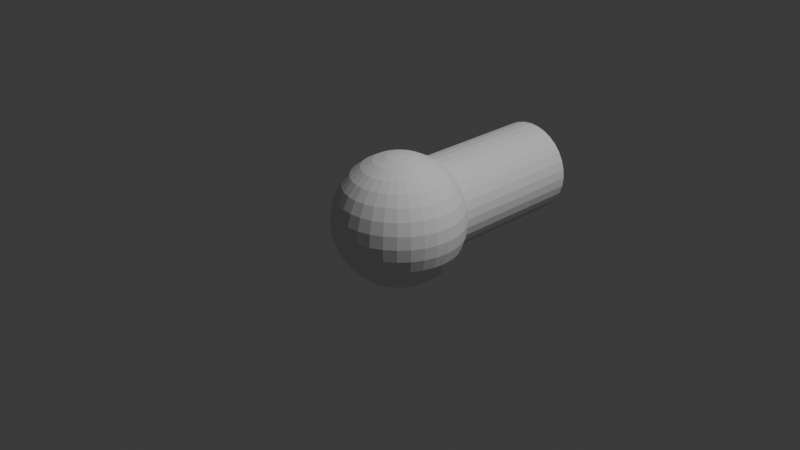 # Source: edge.blend  (saved by Blender 4.4.30; exported with 4.5.12 LTS)
import bpy
from mathutils import Matrix  # noqa: F401  (used for matrix-valued properties, if any)

bpy.ops.wm.read_factory_settings(use_empty=True)
scene = bpy.context.scene
scene.name = 'Scene'

# ---- collections
col_collection = bpy.data.collections.new('Collection'); scene.collection.children.link(col_collection)

# ---- world
world_world = bpy.data.worlds.new('World'); scene.world = world_world
world_world.use_nodes = True; world_world.node_tree.nodes.clear()
_N = world_world.node_tree.nodes; _L = world_world.node_tree.links
n0 = _N.new('ShaderNodeOutputWorld'); n0.name = 'World Output'; n0.location = (300, 300)
n1 = _N.new('ShaderNodeBackground'); n1.name = 'Background'; n1.location = (10, 300)
n1.inputs[0].default_value = (0.05088, 0.05088, 0.05088, 1.0)
_L.new(n1.outputs[0], n0.inputs[0])
n0.is_active_output = True
world_world.color = (0.05088, 0.05088, 0.05088)
world_world.sun_shadow_jitter_overblur = 0.0

# ---- cameras
cam_camera = bpy.data.cameras.new('Camera')
cam_camera.clip_end = 100.0
cam_camera.ortho_scale = 7.314

# ---- lights
light_light = bpy.data.lights.new('Light', 'POINT')
light_light.energy = 1000.0
light_light.shadow_soft_size = 0.1

# ---- meshes
me_cylinder = bpy.data.meshes.new('Cylinder')
me_cylinder.from_pydata([(0.0, 1.0, -1.0), (0.0, 1.0, 1.0), (0.1951, 0.9808, -1.0), (0.1951, 0.9808, 1.0), (0.3827, 0.9239, -1.0), (0.3827, 0.9239, 1.0), (0.5556, 0.8315, -1.0), (0.5556, 0.8315, 1.0), (0.7071, 0.7071, -1.0), (0.7071, 0.7071, 1.0), (0.8315, 0.5556, -1.0), (0.8315, 0.5556, 1.0), (0.9239, 0.3827, -1.0), (0.9239, 0.3827, 1.0), (0.9808, 0.1951, -1.0), (0.9808, 0.1951, 1.0), (1.0, 0.0, -1.0), (1.0, 0.0, 1.0), (0.9808, -0.1951, -1.0), (0.9808, -0.1951, 1.0), (0.9239, -0.3827, -1.0), (0.9239, -0.3827, 1.0), (0.8315, -0.5556, -1.0), (0.8315, -0.5556, 1.0), (0.7071, -0.7071, -1.0), (0.7071, -0.7071, 1.0), (0.5556, -0.8315, -1.0), (0.5556, -0.8315, 1.0), (0.3827, -0.9239, -1.0), (0.3827, -0.9239, 1.0), (0.1951, -0.9808, -1.0), (0.1951, -0.9808, 1.0), (0.0, -1.0, -1.0), (0.0, -1.0, 1.0), (-0.1951, -0.9808, -1.0), (-0.1951, -0.9808, 1.0), (-0.3827, -0.9239, -1.0), (-0.3827, -0.9239, 1.0), (-0.5556, -0.8315, -1.0), (-0.5556, -0.8315, 1.0), (-0.7071, -0.7071, -1.0), (-0.7071, -0.7071, 1.0), (-0.8315, -0.5556, -1.0), (-0.8315, -0.5556, 1.0), (-0.9239, -0.3827, -1.0), (-0.9239, -0.3827, 1.0), (-0.9808, -0.1951, -1.0), (-0.9808, -0.1951, 1.0), (-1.0, 0.0, -1.0), (-1.0, 0.0, 1.0), (-0.9808, 0.1951, -1.0), (-0.9808, 0.1951, 1.0), (-0.9239, 0.3827, -1.0), (-0.9239, 0.3827, 1.0), (-0.8315, 0.5556, -1.0), (-0.8315, 0.5556, 1.0), (-0.7071, 0.7071, -1.0), (-0.7071, 0.7071, 1.0), (-0.5556, 0.8315, -1.0), (-0.5556, 0.8315, 1.0), (-0.3827, 0.9239, -1.0), (-0.3827, 0.9239, 1.0), (-0.1951, 0.9808, -1.0), (-0.1951, 0.9808, 1.0), (0.0, 1.164, 0.6111), (0.05328, 1.373, 0.8661), (0.1045, 1.293, 0.7373), (0.1517, 1.164, 0.6186), (0.1931, 0.9899, 0.5145), (0.1931, -0.9899, 0.5145), (0.1517, -1.164, 0.6186), (0.1045, -1.293, 0.7373), (0.05328, -1.373, 0.8661), (0.1045, 1.373, 0.8738), (0.205, 1.293, 0.7525), (0.2977, 1.164, 0.6407), (0.3788, 0.9899, 0.5427), (0.3788, -0.9899, 0.5427), (0.2977, -1.164, 0.6407), (0.205, -1.293, 0.7525), (0.1045, -1.373, 0.8738), (0.1517, 1.373, 0.8865), (0.2977, 1.293, 0.7773), (0.4321, 1.164, 0.6766), (0.55, 0.9899, 0.5884), (0.6467, 0.7778, 0.5161), (0.6467, -0.7778, 0.5161), (0.55, -0.9899, 0.5884), (0.4321, -1.164, 0.6766), (0.2977, -1.293, 0.7773), (0.1517, -1.373, 0.8865), (0.1931, 1.373, 0.9034), (0.3788, 1.293, 0.8106), (0.55, 1.164, 0.725), (0.7, 0.9899, 0.65), (0.8231, 0.7778, 0.5884), (0.9146, 0.5358, 0.5427), (0.9709, 0.2731, 0.5145), (0.9709, -0.2731, 0.5145), (0.9146, -0.5358, 0.5427), (0.8231, -0.7778, 0.5884), (0.7, -0.9899, 0.65), (0.55, -1.164, 0.725), (0.3788, -1.293, 0.8106), (0.1931, -1.373, 0.9034), (0.2271, 1.373, 0.9241), (0.4455, 1.293, 0.8512), (0.6467, 1.164, 0.7839), (0.8231, 0.9899, 0.725), (0.9679, 0.7778, 0.6766), (1.075, 0.5358, 0.6407), (1.142, 0.2731, 0.6186), (1.164, 5.342e-08, 0.6111), (1.142, -0.2731, 0.6186), (1.075, -0.5358, 0.6407), (0.9679, -0.7778, 0.6766), (0.8231, -0.9899, 0.725), (0.6467, -1.164, 0.7839), (0.4455, -1.293, 0.8512), (0.2271, -1.373, 0.9241), (0.0, 1.4, 1.0), (0.2523, 1.373, 0.9477), (0.495, 1.293, 0.8975), (0.7186, 1.164, 0.8512), (0.9146, 0.9899, 0.8106), (1.075, 0.7778, 0.7773), (1.195, 0.5358, 0.7525), (1.269, 0.2731, 0.7373), (1.293, 6.4e-08, 0.7321), (1.269, -0.2731, 0.7373), (1.195, -0.5358, 0.7525), (1.075, -0.7778, 0.7773), (0.9146, -0.9899, 0.8106), (0.7186, -1.164, 0.8512), (0.495, -1.293, 0.8975), (0.2523, -1.373, 0.9477), (0.2679, 1.373, 0.9734), (0.5255, 1.293, 0.9477), (0.7629, 1.164, 0.9241), (0.9709, 0.9899, 0.9034), (1.142, 0.7778, 0.8865), (1.269, 0.5358, 0.8738), (1.347, 0.2731, 0.8661), (1.373, 7.548e-08, 0.8634), (1.347, -0.2731, 0.8661), (1.269, -0.5358, 0.8738), (1.142, -0.7778, 0.8865), (0.9709, -0.9899, 0.9034), (0.7629, -1.164, 0.9241), (0.5255, -1.293, 0.9477), (0.2679, -1.373, 0.9734), (0.2731, 1.373, 1.0), (0.5358, 1.293, 1.0), (0.7778, 1.164, 1.0), (0.9899, 0.9899, 1.0), (1.164, 0.7778, 1.0), (1.293, 0.5358, 1.0), (1.373, 0.2731, 1.0), (1.4, 8.742e-08, 1.0), (1.373, -0.2731, 1.0), (1.293, -0.5358, 1.0), (1.164, -0.7778, 1.0), (0.9899, -0.9899, 1.0), (0.7778, -1.164, 1.0), (0.5358, -1.293, 1.0), (0.2731, -1.373, 1.0), (0.2679, 1.373, 1.027), (0.5255, 1.293, 1.052), (0.7629, 1.164, 1.076), (0.9709, 0.9899, 1.097), (1.142, 0.7778, 1.114), (1.269, 0.5358, 1.126), (1.347, 0.2731, 1.134), (1.373, 9.936e-08, 1.137), (1.347, -0.2731, 1.134), (1.269, -0.5358, 1.126), (1.142, -0.7778, 1.114), (0.9709, -0.9899, 1.097), (0.7629, -1.164, 1.076), (0.5255, -1.293, 1.052), (0.2679, -1.373, 1.027), (0.2523, 1.373, 1.052), (0.495, 1.293, 1.103), (0.7186, 1.164, 1.149), (0.9146, 0.9899, 1.189), (1.075, 0.7778, 1.223), (1.195, 0.5358, 1.247), (1.269, 0.2731, 1.263), (1.293, 1.108e-07, 1.268), (1.269, -0.2731, 1.263), (1.195, -0.5358, 1.247), (1.075, -0.7778, 1.223), (0.9146, -0.9899, 1.189), (0.7186, -1.164, 1.149), (0.495, -1.293, 1.103), (0.2523, -1.373, 1.052), (0.2271, 1.373, 1.076), (0.4455, 1.293, 1.149), (0.6467, 1.164, 1.216), (0.8231, 0.9899, 1.275), (0.9679, 0.7778, 1.323), (1.075, 0.5358, 1.359), (1.142, 0.2731, 1.381), (1.164, 1.214e-07, 1.389), (1.142, -0.2731, 1.381), (1.075, -0.5358, 1.359), (0.9679, -0.7778, 1.323), (0.8231, -0.9899, 1.275), (0.6467, -1.164, 1.216), (0.4455, -1.293, 1.149), (0.2271, -1.373, 1.076), (0.1931, 1.373, 1.097), (0.3788, 1.293, 1.189), (0.55, 1.164, 1.275), (0.7, 0.9899, 1.35), (0.8231, 0.7778, 1.412), (0.9146, 0.5358, 1.457), (0.9709, 0.2731, 1.485), (0.9899, 1.307e-07, 1.495), (0.9709, -0.2731, 1.485), (0.9146, -0.5358, 1.457), (0.8231, -0.7778, 1.412), (0.7, -0.9899, 1.35), (0.55, -1.164, 1.275), (0.3788, -1.293, 1.189), (0.1931, -1.373, 1.097), (0.1517, 1.373, 1.114), (0.2977, 1.293, 1.223), (0.4321, 1.164, 1.323), (0.55, 0.9899, 1.412), (0.6467, 0.7778, 1.484), (0.7186, 0.5358, 1.538), (0.7629, 0.2731, 1.571), (0.7778, 1.383e-07, 1.582), (0.7629, -0.2731, 1.571), (0.7186, -0.5358, 1.538), (0.6467, -0.7778, 1.484), (0.55, -0.9899, 1.412), (0.4321, -1.164, 1.323), (0.2977, -1.293, 1.223), (0.1517, -1.373, 1.114), (0.1045, 1.373, 1.126), (0.205, 1.293, 1.247), (0.2977, 1.164, 1.359), (0.3788, 0.9899, 1.457), (0.4455, 0.7778, 1.538), (0.495, 0.5358, 1.597), (0.5255, 0.2731, 1.634), (0.5358, 1.44e-07, 1.647), (0.5255, -0.2731, 1.634), (0.495, -0.5358, 1.597), (0.4455, -0.7778, 1.538), (0.3788, -0.9899, 1.457), (0.2977, -1.164, 1.359), (0.205, -1.293, 1.247), (0.1045, -1.373, 1.126), (0.05328, 1.373, 1.134), (0.1045, 1.293, 1.263), (0.1517, 1.164, 1.381), (0.1931, 0.9899, 1.485), (0.2271, 0.7778, 1.571), (0.2523, 0.5358, 1.634), (0.2679, 0.2731, 1.673), (0.2731, 1.474e-07, 1.687), (0.2679, -0.2731, 1.673), (0.2523, -0.5358, 1.634), (0.2271, -0.7778, 1.571), (0.1931, -0.9899, 1.485), (0.1517, -1.164, 1.381), (0.1045, -1.293, 1.263), (0.05328, -1.373, 1.134), (-1.043e-08, 1.373, 1.137), (-7.302e-08, 1.293, 1.268), (-1.356e-07, 1.164, 1.389), (-2.086e-08, 0.9899, 1.495), (-1.46e-07, 0.7778, 1.582), (4.172e-08, 0.5358, 1.647), (-1.878e-07, 0.2731, 1.687), (-4.59e-07, 1.486e-07, 1.7), (-1.878e-07, -0.2731, 1.687), (4.172e-08, -0.5358, 1.647), (-1.46e-07, -0.7778, 1.582), (-2.086e-08, -0.9899, 1.495), (-1.356e-07, -1.164, 1.389), (-7.302e-08, -1.293, 1.268), (-1.043e-08, -1.373, 1.137), (-0.05328, 1.373, 1.134), (-0.1045, 1.293, 1.263), (-0.1517, 1.164, 1.381), (-0.1931, 0.9899, 1.485), (-0.2271, 0.7778, 1.571), (-0.2523, 0.5358, 1.634), (-0.2679, 0.2731, 1.673), (-0.2731, 1.474e-07, 1.687), (-0.2679, -0.2731, 1.673), (-0.2523, -0.5358, 1.634), (-0.2271, -0.7778, 1.571), (-0.1931, -0.9899, 1.485), (-0.1517, -1.164, 1.381), (-0.1045, -1.293, 1.263), (-0.05328, -1.373, 1.134), (-0.1045, 1.373, 1.126), (-0.205, 1.293, 1.247), (-0.2977, 1.164, 1.359), (-0.3788, 0.9899, 1.457), (-0.4455, 0.7778, 1.538), (-0.495, 0.5358, 1.597), (-0.5255, 0.2731, 1.634), (-0.5358, 1.44e-07, 1.647), (-0.5255, -0.2731, 1.634), (-0.495, -0.5358, 1.597), (-0.4455, -0.7778, 1.538), (-0.3788, -0.9899, 1.457), (-0.2977, -1.164, 1.359), (-0.205, -1.293, 1.247), (-0.1045, -1.373, 1.126), (-0.1517, 1.373, 1.114), (-0.2977, 1.293, 1.223), (-0.4321, 1.164, 1.323), (-0.55, 0.9899, 1.412), (-0.6467, 0.7778, 1.484), (-0.7186, 0.5358, 1.538), (-0.7629, 0.2731, 1.571), (-0.7778, 1.383e-07, 1.582), (-0.7629, -0.2731, 1.571), (-0.7186, -0.5358, 1.538), (-0.6467, -0.7778, 1.484), (-0.55, -0.9899, 1.412), (-0.4321, -1.164, 1.323), (-0.2977, -1.293, 1.223), (-0.1517, -1.373, 1.114), (-0.1931, 1.373, 1.097), (-0.3788, 1.293, 1.189), (-0.55, 1.164, 1.275), (-0.7, 0.9899, 1.35), (-0.8231, 0.7778, 1.412), (-0.9146, 0.5358, 1.457), (-0.9709, 0.2731, 1.485), (-0.9899, 1.307e-07, 1.495), (-0.9709, -0.2731, 1.485), (-0.9146, -0.5358, 1.457), (-0.8231, -0.7778, 1.412), (-0.7, -0.9899, 1.35), (-0.55, -1.164, 1.275), (-0.3788, -1.293, 1.189), (-0.1931, -1.373, 1.097), (0.0, -1.4, 1.0), (-0.2271, 1.373, 1.076), (-0.4455, 1.293, 1.149), (-0.6467, 1.164, 1.216), (-0.8231, 0.9899, 1.275), (-0.9679, 0.7778, 1.323), (-1.075, 0.5358, 1.359), (-1.142, 0.2731, 1.381), (-1.164, 1.214e-07, 1.389), (-1.142, -0.2731, 1.381), (-1.075, -0.5358, 1.359), (-0.9679, -0.7778, 1.323), (-0.8231, -0.9899, 1.275), (-0.6467, -1.164, 1.216), (-0.4455, -1.293, 1.149), (-0.2271, -1.373, 1.076), (-0.2523, 1.373, 1.052), (-0.495, 1.293, 1.103), (-0.7186, 1.164, 1.149), (-0.9146, 0.9899, 1.189), (-1.075, 0.7778, 1.223), (-1.195, 0.5358, 1.247), (-1.269, 0.2731, 1.263), (-1.293, 1.108e-07, 1.268), (-1.269, -0.2731, 1.263), (-1.195, -0.5358, 1.247), (-1.075, -0.7778, 1.223), (-0.9146, -0.9899, 1.189), (-0.7186, -1.164, 1.149), (-0.495, -1.293, 1.103), (-0.2523, -1.373, 1.052), (-0.2679, 1.373, 1.027), (-0.5255, 1.293, 1.052), (-0.7629, 1.164, 1.076), (-0.9709, 0.9899, 1.097), (-1.142, 0.7778, 1.114), (-1.269, 0.5358, 1.126), (-1.347, 0.2731, 1.134), (-1.373, 9.936e-08, 1.137), (-1.347, -0.2731, 1.134), (-1.269, -0.5358, 1.126), (-1.142, -0.7778, 1.114), (-0.9709, -0.9899, 1.097), (-0.7629, -1.164, 1.076), (-0.5255, -1.293, 1.052), (-0.2679, -1.373, 1.027), (-0.2731, 1.373, 1.0), (-0.5358, 1.293, 1.0), (-0.7778, 1.164, 1.0), (-0.9899, 0.9899, 1.0), (-1.164, 0.7778, 1.0), (-1.293, 0.5358, 1.0), (-1.373, 0.2731, 1.0), (-1.4, 8.742e-08, 1.0), (-1.373, -0.2731, 1.0), (-1.293, -0.5358, 1.0), (-1.164, -0.7778, 1.0), (-0.9899, -0.9899, 1.0), (-0.7778, -1.164, 1.0), (-0.5358, -1.293, 1.0), (-0.2731, -1.373, 1.0), (-0.2679, 1.373, 0.9734), (-0.5255, 1.293, 0.9477), (-0.7629, 1.164, 0.9241), (-0.9709, 0.9899, 0.9034), (-1.142, 0.7778, 0.8865), (-1.269, 0.5358, 0.8738), (-1.347, 0.2731, 0.8661), (-1.373, 7.548e-08, 0.8634), (-1.347, -0.2731, 0.8661), (-1.269, -0.5358, 0.8738), (-1.142, -0.7778, 0.8865), (-0.9709, -0.9899, 0.9034), (-0.7629, -1.164, 0.9241), (-0.5255, -1.293, 0.9477), (-0.2679, -1.373, 0.9734), (-0.2523, 1.373, 0.9477), (-0.495, 1.293, 0.8975), (-0.7186, 1.164, 0.8512), (-0.9146, 0.9899, 0.8106), (-1.075, 0.7778, 0.7773), (-1.195, 0.5358, 0.7525), (-1.269, 0.2731, 0.7373), (-1.293, 6.4e-08, 0.7321), (-1.269, -0.2731, 0.7373), (-1.195, -0.5358, 0.7525), (-1.075, -0.7778, 0.7773), (-0.9146, -0.9899, 0.8106), (-0.7186, -1.164, 0.8512), (-0.495, -1.293, 0.8975), (-0.2523, -1.373, 0.9477), (-0.2271, 1.373, 0.9241), (-0.4455, 1.293, 0.8512), (-0.6467, 1.164, 0.7839), (-0.8231, 0.9899, 0.725), (-0.9679, 0.7778, 0.6766), (-1.075, 0.5358, 0.6407), (-1.142, 0.2731, 0.6186), (-1.164, 5.342e-08, 0.6111), (-1.142, -0.2731, 0.6186), (-1.075, -0.5358, 0.6407), (-0.9679, -0.7778, 0.6766), (-0.8231, -0.9899, 0.725), (-0.6467, -1.164, 0.7839), (-0.4455, -1.293, 0.8512), (-0.2271, -1.373, 0.9241), (-0.1931, 1.373, 0.9034), (-0.3788, 1.293, 0.8106), (-0.55, 1.164, 0.725), (-0.7, 0.9899, 0.65), (-0.8231, 0.7778, 0.5884), (-0.9146, 0.5358, 0.5427), (-0.9709, 0.2731, 0.5145), (-0.9709, -0.2731, 0.5145), (-0.9146, -0.5358, 0.5427), (-0.8231, -0.7778, 0.5884), (-0.7, -0.9899, 0.65), (-0.55, -1.164, 0.725), (-0.3788, -1.293, 0.8106), (-0.1931, -1.373, 0.9034), (-0.1517, 1.373, 0.8865), (-0.2977, 1.293, 0.7773), (-0.4321, 1.164, 0.6766), (-0.55, 0.9899, 0.5884), (-0.6467, 0.7778, 0.5161), (-0.6467, -0.7778, 0.5161), (-0.55, -0.9899, 0.5884), (-0.4321, -1.164, 0.6766), (-0.2977, -1.293, 0.7773), (-0.1517, -1.373, 0.8865), (-0.1045, 1.373, 0.8738), (-0.205, 1.293, 0.7525), (-0.2976, 1.164, 0.6407), (-0.3788, 0.9899, 0.5427), (-0.3788, -0.9899, 0.5427), (-0.2976, -1.164, 0.6407), (-0.205, -1.293, 0.7525), (-0.1045, -1.373, 0.8738), (-0.05328, 1.373, 0.8661), (-0.1045, 1.293, 0.7373), (-0.1517, 1.164, 0.6186), (-0.1931, 0.9899, 0.5145), (-0.1931, -0.9899, 0.5145), (-0.1517, -1.164, 0.6186), (-0.1045, -1.293, 0.7373), (-0.05328, -1.373, 0.8661), (2.086e-08, 1.373, 0.8634), (9.388e-08, 1.293, 0.7321), (3.025e-07, -1.164, 0.6111), (9.388e-08, -1.293, 0.7321), (2.086e-08, -1.373, 0.8634), (1.179e-07, 1.0, 0.5111), (0.102, 0.9899, 0.5101), (0.1946, -0.9808, 0.5109), (0.102, -0.9899, 0.5101), (0.1946, 0.9808, 0.5109), (1.354e-07, -1.0, 0.5111), (0.1951, -0.9808, 0.5109), (0.3827, -0.9239, 0.5151), (0.403, -0.913, 0.5135), (0.1951, 0.9808, 0.5109), (0.403, 0.913, 0.5135), (0.3827, 0.9239, 0.5151), (0.655, -0.7499, 0.5099), (0.621, -0.7778, 0.5092), (0.5556, -0.8315, 0.5166), (0.621, 0.7778, 0.5092), (0.5556, 0.8315, 0.5166), (0.655, 0.7499, 0.5099), (0.7071, -0.7071, 0.5165), (0.8315, -0.5556, 0.5154), (0.8421, -0.5358, 0.5129), (0.7071, 0.7071, 0.5165), (0.8421, 0.5358, 0.5129), (0.8315, 0.5556, 0.5154), (0.9571, 0.2731, 0.5089), (0.9239, 0.3827, 0.5166), (0.975, 0.214, 0.5125), (0.975, -0.214, 0.5125), (0.9571, -0.2731, 0.5089), (0.9239, -0.3827, 0.5166), (0.9808, 0.1951, 0.5145), (1.0, 4.469e-08, 0.5111), (0.9808, -0.1951, 0.5145), (-0.9808, 0.1951, 0.5145), (-1.0, 4.469e-08, 0.5111), (-0.975, 0.214, 0.5125), (-0.975, -0.214, 0.5125), (-0.9808, -0.1951, 0.5145), (-0.9571, 0.2731, 0.5089), (-0.9571, -0.2731, 0.5089), (-0.9239, -0.3827, 0.5166), (-0.8421, -0.5358, 0.5129), (-0.8315, -0.5556, 0.5154), (-0.655, -0.7499, 0.5099), (-0.7071, -0.7071, 0.5165), (-0.8421, 0.5358, 0.5129), (-0.8315, 0.5556, 0.5154), (-0.7071, 0.7071, 0.5165), (-0.655, 0.7499, 0.5099), (-0.9239, 0.3827, 0.5166), (-0.621, -0.7778, 0.5092), (-0.5556, -0.8315, 0.5166), (-0.403, -0.913, 0.5135), (-0.621, 0.7778, 0.5092), (-0.5556, 0.8315, 0.5166), (-0.403, 0.913, 0.5135), (-0.3827, -0.9239, 0.5151), (-0.1946, -0.9808, 0.5109), (-0.1951, -0.9808, 0.5109), (-0.3827, 0.9239, 0.5151), (-0.1951, 0.9808, 0.5109), (-0.1946, 0.9808, 0.5109), (-0.102, -0.9899, 0.5101), (-0.102, 0.9899, 0.5101), (0.0, -1.0, 0.5111), (0.0, 1.0, 0.5111)], [], [(0, 1, 3, 2), (2, 3, 5, 4), (4, 5, 7, 6), (6, 7, 9, 8), (8, 9, 11, 10), (10, 11, 13, 12), (12, 13, 15, 14), (14, 15, 17, 16), (16, 17, 19, 18), (18, 19, 21, 20), (20, 21, 23, 22), (22, 23, 25, 24), (24, 25, 27, 26), (26, 27, 29, 28), (28, 29, 31, 30), (30, 31, 33, 32), (32, 33, 35, 34), (34, 35, 37, 36), (36, 37, 39, 38), (38, 39, 41, 40), (40, 41, 43, 42), (42, 43, 45, 44), (44, 45, 47, 46), (46, 47, 49, 48), (48, 49, 51, 50), (50, 51, 53, 52), (52, 53, 55, 54), (54, 55, 57, 56), (56, 57, 59, 58), (58, 59, 61, 60), (60, 61, 63, 62), (62, 63, 1, 0), (0, 2, 4, 6, 8, 10, 12, 14, 16, 18, 20, 22, 24, 26, 28, 30, 32, 34, 36, 38, 40, 42, 44, 46, 48, 50, 52, 54, 56, 58, 60, 62), (497, 64, 67, 68, 498), (69, 70, 494, 502, 500), (495, 494, 70, 71), (496, 495, 71, 72), (492, 120, 65), (346, 496, 72), (493, 492, 65, 66), (64, 493, 66, 67), (67, 66, 74, 75), (68, 67, 75, 76), (504, 505, 77, 69, 499, 503), (68, 76, 507, 508, 506, 501), (70, 69, 77, 78), (71, 70, 78, 79), (72, 71, 79, 80), (65, 120, 73), (346, 72, 80), (66, 65, 73, 74), (80, 79, 89, 90), (73, 120, 81), (346, 80, 90), (74, 73, 81, 82), (75, 74, 82, 83), (76, 75, 83, 84), (86, 87, 77, 505, 511, 510), (76, 84, 85, 512, 513, 507), (78, 77, 87, 88), (79, 78, 88, 89), (99, 100, 86, 509, 515, 516, 517), (84, 83, 93, 94), (87, 86, 100, 101), (85, 84, 94, 95), (88, 87, 101, 102), (85, 95, 96, 519, 520, 518, 514), (89, 88, 102, 103), (519, 96, 97, 521, 522), (90, 89, 103, 104), (81, 120, 91), (346, 90, 104), (82, 81, 91, 92), (525, 98, 99, 517, 526), (83, 82, 92, 93), (104, 103, 118, 119), (97, 111, 112, 528, 527, 523), (91, 120, 105), (346, 104, 119), (528, 112, 113, 98, 524, 529), (92, 91, 105, 106), (99, 98, 113, 114), (93, 92, 106, 107), (100, 99, 114, 115), (94, 93, 107, 108), (101, 100, 115, 116), (95, 94, 108, 109), (102, 101, 116, 117), (96, 95, 109, 110), (103, 102, 117, 118), (97, 96, 110, 111), (108, 107, 123, 124), (116, 115, 131, 132), (109, 108, 124, 125), (117, 116, 132, 133), (110, 109, 125, 126), (118, 117, 133, 134), (111, 110, 126, 127), (119, 118, 134, 135), (112, 111, 127, 128), (105, 120, 121), (346, 119, 135), (113, 112, 128, 129), (106, 105, 121, 122), (114, 113, 129, 130), (107, 106, 122, 123), (115, 114, 130, 131), (128, 127, 142, 143), (121, 120, 136), (346, 135, 150), (129, 128, 143, 144), (122, 121, 136, 137), (130, 129, 144, 145), (123, 122, 137, 138), (131, 130, 145, 146), (124, 123, 138, 139), (132, 131, 146, 147), (125, 124, 139, 140), (133, 132, 147, 148), (126, 125, 140, 141), (134, 133, 148, 149), (127, 126, 141, 142), (135, 134, 149, 150), (147, 146, 161, 162), (140, 139, 154, 155), (148, 147, 162, 163), (141, 140, 155, 156), (149, 148, 163, 164), (142, 141, 156, 157), (150, 149, 164, 165), (143, 142, 157, 158), (136, 120, 151), (346, 150, 165), (144, 143, 158, 159), (137, 136, 151, 152), (145, 144, 159, 160), (138, 137, 152, 153), (146, 145, 160, 161), (139, 138, 153, 154), (346, 165, 180), (159, 158, 173, 174), (152, 151, 166, 167), (160, 159, 174, 175), (153, 152, 167, 168), (161, 160, 175, 176), (154, 153, 168, 169), (162, 161, 176, 177), (155, 154, 169, 170), (163, 162, 177, 178), (156, 155, 170, 171), (164, 163, 178, 179), (157, 156, 171, 172), (165, 164, 179, 180), (158, 157, 172, 173), (151, 120, 166), (178, 177, 192, 193), (171, 170, 185, 186), (179, 178, 193, 194), (172, 171, 186, 187), (180, 179, 194, 195), (173, 172, 187, 188), (166, 120, 181), (346, 180, 195), (174, 173, 188, 189), (167, 166, 181, 182), (175, 174, 189, 190), (168, 167, 182, 183), (176, 175, 190, 191), (169, 168, 183, 184), (177, 176, 191, 192), (170, 169, 184, 185), (182, 181, 196, 197), (190, 189, 204, 205), (183, 182, 197, 198), (191, 190, 205, 206), (184, 183, 198, 199), (192, 191, 206, 207), (185, 184, 199, 200), (193, 192, 207, 208), (186, 185, 200, 201), (194, 193, 208, 209), (187, 186, 201, 202), (195, 194, 209, 210), (188, 187, 202, 203), (181, 120, 196), (346, 195, 210), (189, 188, 203, 204), (201, 200, 215, 216), (209, 208, 223, 224), (202, 201, 216, 217), (210, 209, 224, 225), (203, 202, 217, 218), (196, 120, 211), (346, 210, 225), (204, 203, 218, 219), (197, 196, 211, 212), (205, 204, 219, 220), (198, 197, 212, 213), (206, 205, 220, 221), (199, 198, 213, 214), (207, 206, 221, 222), (200, 199, 214, 215), (208, 207, 222, 223), (220, 219, 234, 235), (213, 212, 227, 228), (221, 220, 235, 236), (214, 213, 228, 229), (222, 221, 236, 237), (215, 214, 229, 230), (223, 222, 237, 238), (216, 215, 230, 231), (224, 223, 238, 239), (217, 216, 231, 232), (225, 224, 239, 240), (218, 217, 232, 233), (211, 120, 226), (346, 225, 240), (219, 218, 233, 234), (212, 211, 226, 227), (239, 238, 253, 254), (232, 231, 246, 247), (240, 239, 254, 255), (233, 232, 247, 248), (226, 120, 241), (346, 240, 255), (234, 233, 248, 249), (227, 226, 241, 242), (235, 234, 249, 250), (228, 227, 242, 243), (236, 235, 250, 251), (229, 228, 243, 244), (237, 236, 251, 252), (230, 229, 244, 245), (238, 237, 252, 253), (231, 230, 245, 246), (243, 242, 257, 258), (251, 250, 265, 266), (244, 243, 258, 259), (252, 251, 266, 267), (245, 244, 259, 260), (253, 252, 267, 268), (246, 245, 260, 261), (254, 253, 268, 269), (247, 246, 261, 262), (255, 254, 269, 270), (248, 247, 262, 263), (241, 120, 256), (346, 255, 270), (249, 248, 263, 264), (242, 241, 256, 257), (250, 249, 264, 265), (262, 261, 276, 277), (270, 269, 284, 285), (263, 262, 277, 278), (256, 120, 271), (346, 270, 285), (264, 263, 278, 279), (257, 256, 271, 272), (265, 264, 279, 280), (258, 257, 272, 273), (266, 265, 280, 281), (259, 258, 273, 274), (267, 266, 281, 282), (260, 259, 274, 275), (268, 267, 282, 283), (261, 260, 275, 276), (269, 268, 283, 284), (281, 280, 295, 296), (274, 273, 288, 289), (282, 281, 296, 297), (275, 274, 289, 290), (283, 282, 297, 298), (276, 275, 290, 291), (284, 283, 298, 299), (277, 276, 291, 292), (285, 284, 299, 300), (278, 277, 292, 293), (271, 120, 286), (346, 285, 300), (279, 278, 293, 294), (272, 271, 286, 287), (280, 279, 294, 295), (273, 272, 287, 288), (300, 299, 314, 315), (293, 292, 307, 308), (286, 120, 301), (346, 300, 315), (294, 293, 308, 309), (287, 286, 301, 302), (295, 294, 309, 310), (288, 287, 302, 303), (296, 295, 310, 311), (289, 288, 303, 304), (297, 296, 311, 312), (290, 289, 304, 305), (298, 297, 312, 313), (291, 290, 305, 306), (299, 298, 313, 314), (292, 291, 306, 307), (312, 311, 326, 327), (305, 304, 319, 320), (313, 312, 327, 328), (306, 305, 320, 321), (314, 313, 328, 329), (307, 306, 321, 322), (315, 314, 329, 330), (308, 307, 322, 323), (301, 120, 316), (346, 315, 330), (309, 308, 323, 324), (302, 301, 316, 317), (310, 309, 324, 325), (303, 302, 317, 318), (311, 310, 325, 326), (304, 303, 318, 319), (316, 120, 331), (346, 330, 345), (324, 323, 338, 339), (317, 316, 331, 332), (325, 324, 339, 340), (318, 317, 332, 333), (326, 325, 340, 341), (319, 318, 333, 334), (327, 326, 341, 342), (320, 319, 334, 335), (328, 327, 342, 343), (321, 320, 335, 336), (329, 328, 343, 344), (322, 321, 336, 337), (330, 329, 344, 345), (323, 322, 337, 338), (335, 334, 350, 351), (343, 342, 358, 359), (336, 335, 351, 352), (344, 343, 359, 360), (337, 336, 352, 353), (345, 344, 360, 361), (338, 337, 353, 354), (331, 120, 347), (346, 345, 361), (339, 338, 354, 355), (332, 331, 347, 348), (340, 339, 355, 356), (333, 332, 348, 349), (341, 340, 356, 357), (334, 333, 349, 350), (342, 341, 357, 358), (355, 354, 369, 370), (348, 347, 362, 363), (356, 355, 370, 371), (349, 348, 363, 364), (357, 356, 371, 372), (350, 349, 364, 365), (358, 357, 372, 373), (351, 350, 365, 366), (359, 358, 373, 374), (352, 351, 366, 367), (360, 359, 374, 375), (353, 352, 367, 368), (361, 360, 375, 376), (354, 353, 368, 369), (347, 120, 362), (346, 361, 376), (374, 373, 388, 389), (367, 366, 381, 382), (375, 374, 389, 390), (368, 367, 382, 383), (376, 375, 390, 391), (369, 368, 383, 384), (362, 120, 377), (346, 376, 391), (370, 369, 384, 385), (363, 362, 377, 378), (371, 370, 385, 386), (364, 363, 378, 379), (372, 371, 386, 387), (365, 364, 379, 380), (373, 372, 387, 388), (366, 365, 380, 381), (378, 377, 392, 393), (386, 385, 400, 401), (379, 378, 393, 394), (387, 386, 401, 402), (380, 379, 394, 395), (388, 387, 402, 403), (381, 380, 395, 396), (389, 388, 403, 404), (382, 381, 396, 397), (390, 389, 404, 405), (383, 382, 397, 398), (391, 390, 405, 406), (384, 383, 398, 399), (377, 120, 392), (346, 391, 406), (385, 384, 399, 400), (397, 396, 411, 412), (405, 404, 419, 420), (398, 397, 412, 413), (406, 405, 420, 421), (399, 398, 413, 414), (392, 120, 407), (346, 406, 421), (400, 399, 414, 415), (393, 392, 407, 408), (401, 400, 415, 416), (394, 393, 408, 409), (402, 401, 416, 417), (395, 394, 409, 410), (403, 402, 417, 418), (396, 395, 410, 411), (404, 403, 418, 419), (416, 415, 430, 431), (409, 408, 423, 424), (417, 416, 431, 432), (410, 409, 424, 425), (418, 417, 432, 433), (411, 410, 425, 426), (419, 418, 433, 434), (412, 411, 426, 427), (420, 419, 434, 435), (413, 412, 427, 428), (421, 420, 435, 436), (414, 413, 428, 429), (407, 120, 422), (346, 421, 436), (415, 414, 429, 430), (408, 407, 422, 423), (435, 434, 449, 450), (428, 427, 442, 443), (436, 435, 450, 451), (429, 428, 443, 444), (422, 120, 437), (346, 436, 451), (430, 429, 444, 445), (423, 422, 437, 438), (431, 430, 445, 446), (424, 423, 438, 439), (432, 431, 446, 447), (425, 424, 439, 440), (433, 432, 447, 448), (426, 425, 440, 441), (434, 433, 448, 449), (427, 426, 441, 442), (447, 446, 460, 461), (440, 439, 454, 455), (448, 447, 461, 462), (441, 440, 455, 456), (449, 448, 462, 463), (442, 441, 456, 457), (450, 449, 463, 464), (443, 442, 457, 458), (451, 450, 464, 465), (531, 444, 443, 458, 532, 530), (437, 120, 452), (346, 451, 465), (445, 444, 531, 534, 533, 459), (438, 437, 452, 453), (446, 445, 459, 460), (439, 438, 453, 454), (465, 464, 474, 475), (452, 120, 466), (346, 465, 475), (453, 452, 466, 467), (538, 460, 459, 536, 537), (454, 453, 467, 468), (471, 461, 460, 538, 539, 541, 540), (455, 454, 468, 469), (462, 461, 471, 472), (456, 455, 469, 470), (463, 462, 472, 473), (457, 456, 470, 545, 544, 543, 542), (464, 463, 473, 474), (458, 457, 542, 546, 535), (469, 468, 478, 479), (480, 472, 471, 547, 548, 549), (470, 469, 479, 552, 551, 550), (473, 472, 480, 481), (474, 473, 481, 482), (475, 474, 482, 483), (466, 120, 476), (346, 475, 483), (467, 466, 476, 477), (468, 467, 477, 478), (476, 120, 484), (346, 483, 491), (477, 476, 484, 485), (478, 477, 485, 486), (479, 478, 486, 487), (488, 480, 549, 553, 555, 554), (552, 479, 487, 558, 557, 556), (481, 480, 488, 489), (482, 481, 489, 490), (483, 482, 490, 491), (494, 489, 488, 559, 561, 502), (490, 489, 494, 495), (491, 490, 495, 496), (484, 120, 492), (346, 491, 496), (485, 484, 492, 493), (486, 485, 493, 64), (487, 486, 64, 497, 562, 560)])
_uv = me_cylinder.uv_layers.new(name='UVMap')
_uv.uv.foreach_set('vector', [1.0, 0.5, 1.0, 1.0, 0.9688, 1.0, 0.9688, 0.5, 0.9688, 0.5, 0.9688, 1.0, 0.9375, 1.0, 0.9375, 0.5, 0.9375, 0.5, 0.9375, 1.0, 0.9062, 1.0, 0.9062, 0.5, 0.9062, 0.5, 0.9062, 1.0, 0.875, 1.0, 0.875, 0.5, 0.875, 0.5, 0.875, 1.0, 0.8438, 1.0, 0.8438, 0.5, 0.8438, 0.5, 0.8438, 1.0, 0.8125, 1.0, 0.8125, 0.5, 0.8125, 0.5, 0.8125, 1.0, 0.7812, 1.0, 0.7812, 0.5, 0.7812, 0.5, 0.7812, 1.0, 0.75, 1.0, 0.75, 0.5, 0.75, 0.5, 0.75, 1.0, 0.7188, 1.0, 0.7188, 0.5, 0.7188, 0.5, 0.7188, 1.0, 0.6875, 1.0, 0.6875, 0.5, 0.6875, 0.5, 0.6875, 1.0, 0.6562, 1.0, 0.6562, 0.5, 0.6562, 0.5, 0.6562, 1.0, 0.625, 1.0, 0.625, 0.5, 0.625, 0.5, 0.625, 1.0, 0.5938, 1.0, 0.5938, 0.5, 0.5938, 0.5, 0.5938, 1.0, 0.5625, 1.0, 0.5625, 0.5, 0.5625, 0.5, 0.5625, 1.0, 0.5312, 1.0, 0.5312, 0.5, 0.5312, 0.5, 0.5312, 1.0, 0.5, 1.0, 0.5, 0.5, 0.5, 0.5, 0.5, 1.0, 0.4688, 1.0, 0.4688, 0.5, 0.4688, 0.5, 0.4688, 1.0, 0.4375, 1.0, 0.4375, 0.5, 0.4375, 0.5, 0.4375, 1.0, 0.4062, 1.0, 0.4062, 0.5, 0.4062, 0.5, 0.4062, 1.0, 0.375, 1.0, 0.375, 0.5, 0.375, 0.5, 0.375, 1.0, 0.3438, 1.0, 0.3438, 0.5, 0.3438, 0.5, 0.3438, 1.0, 0.3125, 1.0, 0.3125, 0.5, 0.3125, 0.5, 0.3125, 1.0, 0.2812, 1.0, 0.2812, 0.5, 0.2812, 0.5, 0.2812, 1.0, 0.25, 1.0, 0.25, 0.5, 0.25, 0.5, 0.25, 1.0, 0.2188, 1.0, 0.2188, 0.5, 0.2188, 0.5, 0.2188, 1.0, 0.1875, 1.0, 0.1875, 0.5, 0.1875, 0.5, 0.1875, 1.0, 0.1562, 1.0, 0.1562, 0.5, 0.1562, 0.5, 0.1562, 1.0, 0.125, 1.0, 0.125, 0.5, 0.125, 0.5, 0.125, 1.0, 0.09375, 1.0, 0.09375, 0.5, 0.09375, 0.5, 0.09375, 1.0, 0.0625, 1.0, 0.0625, 0.5, 0.0625, 0.5, 0.0625, 1.0, 0.03125, 1.0, 0.03125, 0.5, 0.03125, 0.5, 0.03125, 1.0, 0.0, 1.0, 0.0, 0.5, 0.75, 0.49, 0.7968, 0.4854, 0.8418, 0.4717, 0.8833, 0.4496, 0.9197, 0.4197, 0.9496, 0.3833, 0.9717, 0.3418, 0.9854, 0.2968, 0.99, 0.25, 0.9854, 0.2032, 0.9717, 0.1582, 0.9496, 0.1167, 0.9197, 0.08029, 0.8833, 0.05045, 0.8418, 0.02827, 0.7968, 0.01461, 0.75, 0.01, 0.7032, 0.01461, 0.6582, 0.02827, 0.6167, 0.05045, 0.5803, 0.08029, 0.5504, 0.1167, 0.5283, 0.1582, 0.5146, 0.2032, 0.51, 0.25, 0.5146, 0.2968, 0.5283, 0.3418, 0.5504, 0.3833, 0.5803, 0.4197, 0.6167, 0.4496, 0.6582, 0.4717, 0.7032, 0.4854, 0.75, 0.7536, 0.75, 0.8125, 0.7188, 0.8125, 0.7188, 0.75, 0.7335, 0.75, 0.7188, 0.25, 0.7188, 0.1875, 0.75, 0.1875, 0.75, 0.2464, 0.7335, 0.25, 0.75, 0.125, 0.75, 0.1875, 0.7188, 0.1875, 0.7188, 0.125, 0.75, 0.0625, 0.75, 0.125, 0.7188, 0.125, 0.7188, 0.0625, 0.75, 0.9375, 0.7344, 1.0, 0.7188, 0.9375, 0.7344, 0.0, 0.75, 0.0625, 0.7188, 0.0625, 0.75, 0.875, 0.75, 0.9375, 0.7188, 0.9375, 0.7188, 0.875, 0.75, 0.8125, 0.75, 0.875, 0.7188, 0.875, 0.7188, 0.8125, 0.7188, 0.8125, 0.7188, 0.875, 0.6875, 0.875, 0.6875, 0.8125, 0.7188, 0.75, 0.7188, 0.8125, 0.6875, 0.8125, 0.6875, 0.75, 0.6902, 0.2695, 0.6875, 0.2727, 0.6875, 0.25, 0.7188, 0.25, 0.7188, 0.2527, 0.7187, 0.2527, 0.7188, 0.75, 0.6875, 0.75, 0.6875, 0.7273, 0.6902, 0.7305, 0.7187, 0.7473, 0.7188, 0.7473, 0.7188, 0.1875, 0.7188, 0.25, 0.6875, 0.25, 0.6875, 0.1875, 0.7188, 0.125, 0.7188, 0.1875, 0.6875, 0.1875, 0.6875, 0.125, 0.7188, 0.0625, 0.7188, 0.125, 0.6875, 0.125, 0.6875, 0.0625, 0.7188, 0.9375, 0.7031, 1.0, 0.6875, 0.9375, 0.7031, 0.0, 0.7188, 0.0625, 0.6875, 0.0625, 0.7188, 0.875, 0.7188, 0.9375, 0.6875, 0.9375, 0.6875, 0.875, 0.6875, 0.0625, 0.6875, 0.125, 0.6562, 0.125, 0.6562, 0.0625, 0.6875, 0.9375, 0.6719, 1.0, 0.6562, 0.9375, 0.6719, 0.0, 0.6875, 0.0625, 0.6562, 0.0625, 0.6875, 0.875, 0.6875, 0.9375, 0.6562, 0.9375, 0.6562, 0.875, 0.6875, 0.8125, 0.6875, 0.875, 0.6562, 0.875, 0.6562, 0.8125, 0.6875, 0.75, 0.6875, 0.8125, 0.6562, 0.8125, 0.6562, 0.75, 0.6562, 0.3125, 0.6562, 0.25, 0.6875, 0.25, 0.6875, 0.2727, 0.667, 0.2967, 0.6602, 0.3125, 0.6875, 0.75, 0.6562, 0.75, 0.6562, 0.6875, 0.6602, 0.6875, 0.667, 0.7033, 0.6875, 0.7273, 0.6875, 0.1875, 0.6875, 0.25, 0.6562, 0.25, 0.6562, 0.1875, 0.6875, 0.125, 0.6875, 0.1875, 0.6562, 0.1875, 0.6562, 0.125, 0.625, 0.375, 0.625, 0.3125, 0.6562, 0.3125, 0.6562, 0.3197, 0.6495, 0.3308, 0.6372, 0.3699, 0.6366, 0.375, 0.6562, 0.75, 0.6562, 0.8125, 0.625, 0.8125, 0.625, 0.75, 0.6562, 0.25, 0.6562, 0.3125, 0.625, 0.3125, 0.625, 0.25, 0.6562, 0.6875, 0.6562, 0.75, 0.625, 0.75, 0.625, 0.6875, 0.6562, 0.1875, 0.6562, 0.25, 0.625, 0.25, 0.625, 0.1875, 0.6562, 0.6875, 0.625, 0.6875, 0.625, 0.625, 0.6366, 0.625, 0.6372, 0.6301, 0.6495, 0.6692, 0.6562, 0.6803, 0.6562, 0.125, 0.6562, 0.1875, 0.625, 0.1875, 0.625, 0.125, 0.6366, 0.625, 0.625, 0.625, 0.625, 0.5625, 0.6271, 0.5625, 0.6286, 0.5886, 0.6562, 0.0625, 0.6562, 0.125, 0.625, 0.125, 0.625, 0.0625, 0.6562, 0.9375, 0.6406, 1.0, 0.625, 0.9375, 0.6406, 0.0, 0.6562, 0.0625, 0.625, 0.0625, 0.6562, 0.875, 0.6562, 0.9375, 0.625, 0.9375, 0.625, 0.875, 0.6271, 0.4375, 0.625, 0.4375, 0.625, 0.375, 0.6366, 0.375, 0.6286, 0.4114, 0.6562, 0.8125, 0.6562, 0.875, 0.625, 0.875, 0.625, 0.8125, 0.625, 0.0625, 0.625, 0.125, 0.5938, 0.125, 0.5938, 0.0625, 0.625, 0.5625, 0.5938, 0.5625, 0.5938, 0.5, 0.6232, 0.5, 0.6242, 0.5446, 0.625, 0.549, 0.625, 0.9375, 0.6094, 1.0, 0.5938, 0.9375, 0.6094, 0.0, 0.625, 0.0625, 0.5938, 0.0625, 0.6232, 0.5, 0.5938, 0.5, 0.5938, 0.4375, 0.625, 0.4375, 0.625, 0.451, 0.6242, 0.4554, 0.625, 0.875, 0.625, 0.9375, 0.5938, 0.9375, 0.5938, 0.875, 0.625, 0.375, 0.625, 0.4375, 0.5938, 0.4375, 0.5938, 0.375, 0.625, 0.8125, 0.625, 0.875, 0.5938, 0.875, 0.5938, 0.8125, 0.625, 0.3125, 0.625, 0.375, 0.5938, 0.375, 0.5938, 0.3125, 0.625, 0.75, 0.625, 0.8125, 0.5938, 0.8125, 0.5938, 0.75, 0.625, 0.25, 0.625, 0.3125, 0.5938, 0.3125, 0.5938, 0.25, 0.625, 0.6875, 0.625, 0.75, 0.5938, 0.75, 0.5938, 0.6875, 0.625, 0.1875, 0.625, 0.25, 0.5938, 0.25, 0.5938, 0.1875, 0.625, 0.625, 0.625, 0.6875, 0.5938, 0.6875, 0.5938, 0.625, 0.625, 0.125, 0.625, 0.1875, 0.5938, 0.1875, 0.5938, 0.125, 0.625, 0.5625, 0.625, 0.625, 0.5938, 0.625, 0.5938, 0.5625, 0.5938, 0.75, 0.5938, 0.8125, 0.5625, 0.8125, 0.5625, 0.75, 0.5938, 0.25, 0.5938, 0.3125, 0.5625, 0.3125, 0.5625, 0.25, 0.5938, 0.6875, 0.5938, 0.75, 0.5625, 0.75, 0.5625, 0.6875, 0.5938, 0.1875, 0.5938, 0.25, 0.5625, 0.25, 0.5625, 0.1875, 0.5938, 0.625, 0.5938, 0.6875, 0.5625, 0.6875, 0.5625, 0.625, 0.5938, 0.125, 0.5938, 0.1875, 0.5625, 0.1875, 0.5625, 0.125, 0.5938, 0.5625, 0.5938, 0.625, 0.5625, 0.625, 0.5625, 0.5625, 0.5938, 0.0625, 0.5938, 0.125, 0.5625, 0.125, 0.5625, 0.0625, 0.5938, 0.5, 0.5938, 0.5625, 0.5625, 0.5625, 0.5625, 0.5, 0.5938, 0.9375, 0.5781, 1.0, 0.5625, 0.9375, 0.5781, 0.0, 0.5938, 0.0625, 0.5625, 0.0625, 0.5938, 0.4375, 0.5938, 0.5, 0.5625, 0.5, 0.5625, 0.4375, 0.5938, 0.875, 0.5938, 0.9375, 0.5625, 0.9375, 0.5625, 0.875, 0.5938, 0.375, 0.5938, 0.4375, 0.5625, 0.4375, 0.5625, 0.375, 0.5938, 0.8125, 0.5938, 0.875, 0.5625, 0.875, 0.5625, 0.8125, 0.5938, 0.3125, 0.5938, 0.375, 0.5625, 0.375, 0.5625, 0.3125, 0.5625, 0.5, 0.5625, 0.5625, 0.5312, 0.5625, 0.5312, 0.5, 0.5625, 0.9375, 0.5469, 1.0, 0.5312, 0.9375, 0.5469, 0.0, 0.5625, 0.0625, 0.5312, 0.0625, 0.5625, 0.4375, 0.5625, 0.5, 0.5312, 0.5, 0.5312, 0.4375, 0.5625, 0.875, 0.5625, 0.9375, 0.5312, 0.9375, 0.5312, 0.875, 0.5625, 0.375, 0.5625, 0.4375, 0.5312, 0.4375, 0.5312, 0.375, 0.5625, 0.8125, 0.5625, 0.875, 0.5312, 0.875, 0.5312, 0.8125, 0.5625, 0.3125, 0.5625, 0.375, 0.5312, 0.375, 0.5312, 0.3125, 0.5625, 0.75, 0.5625, 0.8125, 0.5312, 0.8125, 0.5312, 0.75, 0.5625, 0.25, 0.5625, 0.3125, 0.5312, 0.3125, 0.5312, 0.25, 0.5625, 0.6875, 0.5625, 0.75, 0.5312, 0.75, 0.5312, 0.6875, 0.5625, 0.1875, 0.5625, 0.25, 0.5312, 0.25, 0.5312, 0.1875, 0.5625, 0.625, 0.5625, 0.6875, 0.5312, 0.6875, 0.5312, 0.625, 0.5625, 0.125, 0.5625, 0.1875, 0.5312, 0.1875, 0.5312, 0.125, 0.5625, 0.5625, 0.5625, 0.625, 0.5312, 0.625, 0.5312, 0.5625, 0.5625, 0.0625, 0.5625, 0.125, 0.5312, 0.125, 0.5312, 0.0625, 0.5312, 0.25, 0.5312, 0.3125, 0.5, 0.3125, 0.5, 0.25, 0.5312, 0.6875, 0.5312, 0.75, 0.5, 0.75, 0.5, 0.6875, 0.5312, 0.1875, 0.5312, 0.25, 0.5, 0.25, 0.5, 0.1875, 0.5312, 0.625, 0.5312, 0.6875, 0.5, 0.6875, 0.5, 0.625, 0.5312, 0.125, 0.5312, 0.1875, 0.5, 0.1875, 0.5, 0.125, 0.5312, 0.5625, 0.5312, 0.625, 0.5, 0.625, 0.5, 0.5625, 0.5312, 0.0625, 0.5312, 0.125, 0.5, 0.125, 0.5, 0.0625, 0.5312, 0.5, 0.5312, 0.5625, 0.5, 0.5625, 0.5, 0.5, 0.5312, 0.9375, 0.5156, 1.0, 0.5, 0.9375, 0.5156, 0.0, 0.5312, 0.0625, 0.5, 0.0625, 0.5312, 0.4375, 0.5312, 0.5, 0.5, 0.5, 0.5, 0.4375, 0.5312, 0.875, 0.5312, 0.9375, 0.5, 0.9375, 0.5, 0.875, 0.5312, 0.375, 0.5312, 0.4375, 0.5, 0.4375, 0.5, 0.375, 0.5312, 0.8125, 0.5312, 0.875, 0.5, 0.875, 0.5, 0.8125, 0.5312, 0.3125, 0.5312, 0.375, 0.5, 0.375, 0.5, 0.3125, 0.5312, 0.75, 0.5312, 0.8125, 0.5, 0.8125, 0.5, 0.75, 0.4844, 0.0, 0.5, 0.0625, 0.4688, 0.0625, 0.5, 0.4375, 0.5, 0.5, 0.4687, 0.5, 0.4688, 0.4375, 0.5, 0.875, 0.5, 0.9375, 0.4688, 0.9375, 0.4688, 0.875, 0.5, 0.375, 0.5, 0.4375, 0.4688, 0.4375, 0.4688, 0.375, 0.5, 0.8125, 0.5, 0.875, 0.4688, 0.875, 0.4688, 0.8125, 0.5, 0.3125, 0.5, 0.375, 0.4688, 0.375, 0.4687, 0.3125, 0.5, 0.75, 0.5, 0.8125, 0.4688, 0.8125, 0.4688, 0.75, 0.5, 0.25, 0.5, 0.3125, 0.4687, 0.3125, 0.4688, 0.25, 0.5, 0.6875, 0.5, 0.75, 0.4688, 0.75, 0.4687, 0.6875, 0.5, 0.1875, 0.5, 0.25, 0.4688, 0.25, 0.4688, 0.1875, 0.5, 0.625, 0.5, 0.6875, 0.4687, 0.6875, 0.4688, 0.625, 0.5, 0.125, 0.5, 0.1875, 0.4688, 0.1875, 0.4688, 0.125, 0.5, 0.5625, 0.5, 0.625, 0.4688, 0.625, 0.4688, 0.5625, 0.5, 0.0625, 0.5, 0.125, 0.4688, 0.125, 0.4688, 0.0625, 0.5, 0.5, 0.5, 0.5625, 0.4688, 0.5625, 0.4687, 0.5, 0.5, 0.9375, 0.4844, 1.0, 0.4688, 0.9375, 0.4688, 0.1875, 0.4688, 0.25, 0.4375, 0.25, 0.4375, 0.1875, 0.4688, 0.625, 0.4687, 0.6875, 0.4375, 0.6875, 0.4375, 0.625, 0.4688, 0.125, 0.4688, 0.1875, 0.4375, 0.1875, 0.4375, 0.125, 0.4688, 0.5625, 0.4688, 0.625, 0.4375, 0.625, 0.4375, 0.5625, 0.4688, 0.0625, 0.4688, 0.125, 0.4375, 0.125, 0.4375, 0.0625, 0.4687, 0.5, 0.4688, 0.5625, 0.4375, 0.5625, 0.4375, 0.5, 0.4688, 0.9375, 0.4531, 1.0, 0.4375, 0.9375, 0.4531, 0.0, 0.4688, 0.0625, 0.4375, 0.0625, 0.4688, 0.4375, 0.4687, 0.5, 0.4375, 0.5, 0.4375, 0.4375, 0.4688, 0.875, 0.4688, 0.9375, 0.4375, 0.9375, 0.4375, 0.875, 0.4688, 0.375, 0.4688, 0.4375, 0.4375, 0.4375, 0.4375, 0.375, 0.4688, 0.8125, 0.4688, 0.875, 0.4375, 0.875, 0.4375, 0.8125, 0.4687, 0.3125, 0.4688, 0.375, 0.4375, 0.375, 0.4375, 0.3125, 0.4688, 0.75, 0.4688, 0.8125, 0.4375, 0.8125, 0.4375, 0.75, 0.4688, 0.25, 0.4687, 0.3125, 0.4375, 0.3125, 0.4375, 0.25, 0.4687, 0.6875, 0.4688, 0.75, 0.4375, 0.75, 0.4375, 0.6875, 0.4375, 0.875, 0.4375, 0.9375, 0.4062, 0.9375, 0.4062, 0.875, 0.4375, 0.375, 0.4375, 0.4375, 0.4062, 0.4375, 0.4062, 0.375, 0.4375, 0.8125, 0.4375, 0.875, 0.4062, 0.875, 0.4062, 0.8125, 0.4375, 0.3125, 0.4375, 0.375, 0.4062, 0.375, 0.4062, 0.3125, 0.4375, 0.75, 0.4375, 0.8125, 0.4062, 0.8125, 0.4062, 0.75, 0.4375, 0.25, 0.4375, 0.3125, 0.4062, 0.3125, 0.4062, 0.25, 0.4375, 0.6875, 0.4375, 0.75, 0.4062, 0.75, 0.4062, 0.6875, 0.4375, 0.1875, 0.4375, 0.25, 0.4062, 0.25, 0.4062, 0.1875, 0.4375, 0.625, 0.4375, 0.6875, 0.4062, 0.6875, 0.4062, 0.625, 0.4375, 0.125, 0.4375, 0.1875, 0.4062, 0.1875, 0.4062, 0.125, 0.4375, 0.5625, 0.4375, 0.625, 0.4062, 0.625, 0.4062, 0.5625, 0.4375, 0.0625, 0.4375, 0.125, 0.4062, 0.125, 0.4062, 0.0625, 0.4375, 0.5, 0.4375, 0.5625, 0.4062, 0.5625, 0.4062, 0.5, 0.4375, 0.9375, 0.4219, 1.0, 0.4062, 0.9375, 0.4219, 0.0, 0.4375, 0.0625, 0.4062, 0.0625, 0.4375, 0.4375, 0.4375, 0.5, 0.4062, 0.5, 0.4062, 0.4375, 0.4062, 0.625, 0.4062, 0.6875, 0.375, 0.6875, 0.375, 0.625, 0.4062, 0.125, 0.4062, 0.1875, 0.375, 0.1875, 0.375, 0.125, 0.4062, 0.5625, 0.4062, 0.625, 0.375, 0.625, 0.375, 0.5625, 0.4062, 0.0625, 0.4062, 0.125, 0.375, 0.125, 0.375, 0.0625, 0.4062, 0.5, 0.4062, 0.5625, 0.375, 0.5625, 0.375, 0.5, 0.4062, 0.9375, 0.3906, 1.0, 0.375, 0.9375, 0.3906, 0.0, 0.4062, 0.0625, 0.375, 0.0625, 0.4062, 0.4375, 0.4062, 0.5, 0.375, 0.5, 0.375, 0.4375, 0.4062, 0.875, 0.4062, 0.9375, 0.375, 0.9375, 0.375, 0.875, 0.4062, 0.375, 0.4062, 0.4375, 0.375, 0.4375, 0.375, 0.375, 0.4062, 0.8125, 0.4062, 0.875, 0.375, 0.875, 0.375, 0.8125, 0.4062, 0.3125, 0.4062, 0.375, 0.375, 0.375, 0.375, 0.3125, 0.4062, 0.75, 0.4062, 0.8125, 0.375, 0.8125, 0.375, 0.75, 0.4062, 0.25, 0.4062, 0.3125, 0.375, 0.3125, 0.375, 0.25, 0.4062, 0.6875, 0.4062, 0.75, 0.375, 0.75, 0.375, 0.6875, 0.4062, 0.1875, 0.4062, 0.25, 0.375, 0.25, 0.375, 0.1875, 0.375, 0.375, 0.375, 0.4375, 0.3438, 0.4375, 0.3438, 0.375, 0.375, 0.8125, 0.375, 0.875, 0.3438, 0.875, 0.3438, 0.8125, 0.375, 0.3125, 0.375, 0.375, 0.3438, 0.375, 0.3438, 0.3125, 0.375, 0.75, 0.375, 0.8125, 0.3438, 0.8125, 0.3438, 0.75, 0.375, 0.25, 0.375, 0.3125, 0.3438, 0.3125, 0.3438, 0.25, 0.375, 0.6875, 0.375, 0.75, 0.3438, 0.75, 0.3438, 0.6875, 0.375, 0.1875, 0.375, 0.25, 0.3438, 0.25, 0.3438, 0.1875, 0.375, 0.625, 0.375, 0.6875, 0.3438, 0.6875, 0.3438, 0.625, 0.375, 0.125, 0.375, 0.1875, 0.3438, 0.1875, 0.3438, 0.125, 0.375, 0.5625, 0.375, 0.625, 0.3438, 0.625, 0.3438, 0.5625, 0.375, 0.0625, 0.375, 0.125, 0.3438, 0.125, 0.3438, 0.0625, 0.375, 0.5, 0.375, 0.5625, 0.3438, 0.5625, 0.3437, 0.5, 0.375, 0.9375, 0.3594, 1.0, 0.3438, 0.9375, 0.3594, 0.0, 0.375, 0.0625, 0.3438, 0.0625, 0.375, 0.4375, 0.375, 0.5, 0.3437, 0.5, 0.3438, 0.4375, 0.375, 0.875, 0.375, 0.9375, 0.3438, 0.9375, 0.3438, 0.875, 0.3438, 0.125, 0.3438, 0.1875, 0.3125, 0.1875, 0.3125, 0.125, 0.3438, 0.5625, 0.3438, 0.625, 0.3125, 0.625, 0.3125, 0.5625, 0.3438, 0.0625, 0.3438, 0.125, 0.3125, 0.125, 0.3125, 0.0625, 0.3437, 0.5, 0.3438, 0.5625, 0.3125, 0.5625, 0.3125, 0.5, 0.3438, 0.9375, 0.3281, 1.0, 0.3125, 0.9375, 0.3281, 0.0, 0.3438, 0.0625, 0.3125, 0.0625, 0.3438, 0.4375, 0.3437, 0.5, 0.3125, 0.5, 0.3125, 0.4375, 0.3438, 0.875, 0.3438, 0.9375, 0.3125, 0.9375, 0.3125, 0.875, 0.3438, 0.375, 0.3438, 0.4375, 0.3125, 0.4375, 0.3125, 0.375, 0.3438, 0.8125, 0.3438, 0.875, 0.3125, 0.875, 0.3125, 0.8125, 0.3438, 0.3125, 0.3438, 0.375, 0.3125, 0.375, 0.3125, 0.3125, 0.3438, 0.75, 0.3438, 0.8125, 0.3125, 0.8125, 0.3125, 0.75, 0.3438, 0.25, 0.3438, 0.3125, 0.3125, 0.3125, 0.3125, 0.25, 0.3438, 0.6875, 0.3438, 0.75, 0.3125, 0.75, 0.3125, 0.6875, 0.3438, 0.1875, 0.3438, 0.25, 0.3125, 0.25, 0.3125, 0.1875, 0.3438, 0.625, 0.3438, 0.6875, 0.3125, 0.6875, 0.3125, 0.625, 0.3125, 0.8125, 0.3125, 0.875, 0.2812, 0.875, 0.2812, 0.8125, 0.3125, 0.3125, 0.3125, 0.375, 0.2812, 0.375, 0.2812, 0.3125, 0.3125, 0.75, 0.3125, 0.8125, 0.2812, 0.8125, 0.2812, 0.75, 0.3125, 0.25, 0.3125, 0.3125, 0.2812, 0.3125, 0.2812, 0.25, 0.3125, 0.6875, 0.3125, 0.75, 0.2812, 0.75, 0.2812, 0.6875, 0.3125, 0.1875, 0.3125, 0.25, 0.2812, 0.25, 0.2812, 0.1875, 0.3125, 0.625, 0.3125, 0.6875, 0.2812, 0.6875, 0.2812, 0.625, 0.3125, 0.125, 0.3125, 0.1875, 0.2812, 0.1875, 0.2812, 0.125, 0.3125, 0.5625, 0.3125, 0.625, 0.2812, 0.625, 0.2812, 0.5625, 0.3125, 0.0625, 0.3125, 0.125, 0.2812, 0.125, 0.2812, 0.0625, 0.3125, 0.5, 0.3125, 0.5625, 0.2812, 0.5625, 0.2812, 0.5, 0.3125, 0.9375, 0.2969, 1.0, 0.2812, 0.9375, 0.2969, 0.0, 0.3125, 0.0625, 0.2812, 0.0625, 0.3125, 0.4375, 0.3125, 0.5, 0.2812, 0.5, 0.2812, 0.4375, 0.3125, 0.875, 0.3125, 0.9375, 0.2812, 0.9375, 0.2812, 0.875, 0.3125, 0.375, 0.3125, 0.4375, 0.2812, 0.4375, 0.2812, 0.375, 0.2812, 0.5625, 0.2812, 0.625, 0.25, 0.625, 0.25, 0.5625, 0.2812, 0.0625, 0.2812, 0.125, 0.25, 0.125, 0.25, 0.0625, 0.2812, 0.5, 0.2812, 0.5625, 0.25, 0.5625, 0.25, 0.5, 0.2812, 0.9375, 0.2656, 1.0, 0.25, 0.9375, 0.2656, 0.0, 0.2812, 0.0625, 0.25, 0.0625, 0.2812, 0.4375, 0.2812, 0.5, 0.25, 0.5, 0.25, 0.4375, 0.2812, 0.875, 0.2812, 0.9375, 0.25, 0.9375, 0.25, 0.875, 0.2812, 0.375, 0.2812, 0.4375, 0.25, 0.4375, 0.25, 0.375, 0.2812, 0.8125, 0.2812, 0.875, 0.25, 0.875, 0.25, 0.8125, 0.2812, 0.3125, 0.2812, 0.375, 0.25, 0.375, 0.25, 0.3125, 0.2812, 0.75, 0.2812, 0.8125, 0.25, 0.8125, 0.25, 0.75, 0.2812, 0.25, 0.2812, 0.3125, 0.25, 0.3125, 0.25, 0.25, 0.2812, 0.6875, 0.2812, 0.75, 0.25, 0.75, 0.25, 0.6875, 0.2812, 0.1875, 0.2812, 0.25, 0.25, 0.25, 0.25, 0.1875, 0.2812, 0.625, 0.2812, 0.6875, 0.25, 0.6875, 0.25, 0.625, 0.2812, 0.125, 0.2812, 0.1875, 0.25, 0.1875, 0.25, 0.125, 0.25, 0.3125, 0.25, 0.375, 0.2188, 0.375, 0.2188, 0.3125, 0.25, 0.75, 0.25, 0.8125, 0.2188, 0.8125, 0.2188, 0.75, 0.25, 0.25, 0.25, 0.3125, 0.2188, 0.3125, 0.2188, 0.25, 0.25, 0.6875, 0.25, 0.75, 0.2188, 0.75, 0.2188, 0.6875, 0.25, 0.1875, 0.25, 0.25, 0.2188, 0.25, 0.2188, 0.1875, 0.25, 0.625, 0.25, 0.6875, 0.2188, 0.6875, 0.2188, 0.625, 0.25, 0.125, 0.25, 0.1875, 0.2188, 0.1875, 0.2188, 0.125, 0.25, 0.5625, 0.25, 0.625, 0.2188, 0.625, 0.2188, 0.5625, 0.25, 0.0625, 0.25, 0.125, 0.2188, 0.125, 0.2188, 0.0625, 0.25, 0.5, 0.25, 0.5625, 0.2188, 0.5625, 0.2187, 0.5, 0.25, 0.9375, 0.2344, 1.0, 0.2188, 0.9375, 0.2344, 0.0, 0.25, 0.0625, 0.2188, 0.0625, 0.25, 0.4375, 0.25, 0.5, 0.2187, 0.5, 0.2188, 0.4375, 0.25, 0.875, 0.25, 0.9375, 0.2188, 0.9375, 0.2188, 0.875, 0.25, 0.375, 0.25, 0.4375, 0.2188, 0.4375, 0.2188, 0.375, 0.25, 0.8125, 0.25, 0.875, 0.2188, 0.875, 0.2188, 0.8125, 0.2188, 0.0625, 0.2188, 0.125, 0.1875, 0.125, 0.1875, 0.0625, 0.2187, 0.5, 0.2188, 0.5625, 0.1875, 0.5625, 0.1875, 0.5, 0.2188, 0.9375, 0.2031, 1.0, 0.1875, 0.9375, 0.2031, 0.0, 0.2188, 0.0625, 0.1875, 0.0625, 0.2188, 0.4375, 0.2187, 0.5, 0.1875, 0.5, 0.1875, 0.4375, 0.2188, 0.875, 0.2188, 0.9375, 0.1875, 0.9375, 0.1875, 0.875, 0.2188, 0.375, 0.2188, 0.4375, 0.1875, 0.4375, 0.1875, 0.375, 0.2188, 0.8125, 0.2188, 0.875, 0.1875, 0.875, 0.1875, 0.8125, 0.2188, 0.3125, 0.2188, 0.375, 0.1875, 0.375, 0.1875, 0.3125, 0.2188, 0.75, 0.2188, 0.8125, 0.1875, 0.8125, 0.1875, 0.75, 0.2188, 0.25, 0.2188, 0.3125, 0.1875, 0.3125, 0.1875, 0.25, 0.2188, 0.6875, 0.2188, 0.75, 0.1875, 0.75, 0.1875, 0.6875, 0.2188, 0.1875, 0.2188, 0.25, 0.1875, 0.25, 0.1875, 0.1875, 0.2188, 0.625, 0.2188, 0.6875, 0.1875, 0.6875, 0.1875, 0.625, 0.2188, 0.125, 0.2188, 0.1875, 0.1875, 0.1875, 0.1875, 0.125, 0.2188, 0.5625, 0.2188, 0.625, 0.1875, 0.625, 0.1875, 0.5625, 0.1875, 0.25, 0.1875, 0.3125, 0.1562, 0.3125, 0.1562, 0.25, 0.1875, 0.6875, 0.1875, 0.75, 0.1562, 0.75, 0.1562, 0.6875, 0.1875, 0.1875, 0.1875, 0.25, 0.1562, 0.25, 0.1562, 0.1875, 0.1875, 0.625, 0.1875, 0.6875, 0.1562, 0.6875, 0.1563, 0.625, 0.1875, 0.125, 0.1875, 0.1875, 0.1562, 0.1875, 0.1562, 0.125, 0.1875, 0.5625, 0.1875, 0.625, 0.1563, 0.625, 0.1562, 0.5625, 0.1875, 0.0625, 0.1875, 0.125, 0.1562, 0.125, 0.1563, 0.0625, 0.1875, 0.5, 0.1875, 0.5625, 0.1562, 0.5625, 0.1562, 0.5, 0.1875, 0.9375, 0.1719, 1.0, 0.1563, 0.9375, 0.1719, 0.0, 0.1875, 0.0625, 0.1563, 0.0625, 0.1875, 0.4375, 0.1875, 0.5, 0.1562, 0.5, 0.1562, 0.4375, 0.1875, 0.875, 0.1875, 0.9375, 0.1563, 0.9375, 0.1562, 0.875, 0.1875, 0.375, 0.1875, 0.4375, 0.1562, 0.4375, 0.1563, 0.375, 0.1875, 0.8125, 0.1875, 0.875, 0.1562, 0.875, 0.1562, 0.8125, 0.1875, 0.3125, 0.1875, 0.375, 0.1563, 0.375, 0.1562, 0.3125, 0.1875, 0.75, 0.1875, 0.8125, 0.1562, 0.8125, 0.1562, 0.75, 0.1563, 0.9375, 0.1406, 1.0, 0.125, 0.9375, 0.1406, 0.0, 0.1563, 0.0625, 0.125, 0.0625, 0.1562, 0.4375, 0.1562, 0.5, 0.125, 0.5, 0.125, 0.4375, 0.1562, 0.875, 0.1563, 0.9375, 0.125, 0.9375, 0.125, 0.875, 0.1563, 0.375, 0.1562, 0.4375, 0.125, 0.4375, 0.125, 0.375, 0.1562, 0.8125, 0.1562, 0.875, 0.125, 0.875, 0.125, 0.8125, 0.1562, 0.3125, 0.1563, 0.375, 0.125, 0.375, 0.125, 0.3125, 0.1562, 0.75, 0.1562, 0.8125, 0.125, 0.8125, 0.125, 0.75, 0.1562, 0.25, 0.1562, 0.3125, 0.125, 0.3125, 0.125, 0.25, 0.1562, 0.6875, 0.1562, 0.75, 0.125, 0.75, 0.125, 0.6875, 0.1562, 0.1875, 0.1562, 0.25, 0.125, 0.25, 0.125, 0.1875, 0.1563, 0.625, 0.1562, 0.6875, 0.125, 0.6875, 0.125, 0.625, 0.1562, 0.125, 0.1562, 0.1875, 0.125, 0.1875, 0.125, 0.125, 0.1562, 0.5625, 0.1563, 0.625, 0.125, 0.625, 0.125, 0.5625, 0.1563, 0.0625, 0.1562, 0.125, 0.125, 0.125, 0.125, 0.0625, 0.1562, 0.5, 0.1562, 0.5625, 0.125, 0.5625, 0.125, 0.5, 0.125, 0.6875, 0.125, 0.75, 0.09375, 0.75, 0.09375, 0.6875, 0.125, 0.1875, 0.125, 0.25, 0.09375, 0.25, 0.09375, 0.1875, 0.125, 0.625, 0.125, 0.6875, 0.09375, 0.6875, 0.09375, 0.625, 0.125, 0.125, 0.125, 0.1875, 0.09375, 0.1875, 0.09375, 0.125, 0.125, 0.5625, 0.125, 0.625, 0.09375, 0.625, 0.09375, 0.5625, 0.125, 0.0625, 0.125, 0.125, 0.09375, 0.125, 0.09375, 0.0625, 0.125, 0.5, 0.125, 0.5625, 0.09375, 0.5625, 0.09375, 0.5, 0.125, 0.9375, 0.1094, 1.0, 0.09375, 0.9375, 0.1094, 0.0, 0.125, 0.0625, 0.09375, 0.0625, 0.125, 0.4375, 0.125, 0.5, 0.09375, 0.5, 0.09375, 0.4375, 0.125, 0.875, 0.125, 0.9375, 0.09375, 0.9375, 0.09375, 0.875, 0.125, 0.375, 0.125, 0.4375, 0.09375, 0.4375, 0.09375, 0.375, 0.125, 0.8125, 0.125, 0.875, 0.09375, 0.875, 0.09375, 0.8125, 0.125, 0.3125, 0.125, 0.375, 0.09375, 0.375, 0.09375, 0.3125, 0.125, 0.75, 0.125, 0.8125, 0.09375, 0.8125, 0.09375, 0.75, 0.125, 0.25, 0.125, 0.3125, 0.09375, 0.3125, 0.09375, 0.25, 0.09375, 0.4375, 0.09375, 0.5, 0.0625, 0.5, 0.0625, 0.4375, 0.09375, 0.875, 0.09375, 0.9375, 0.0625, 0.9375, 0.0625, 0.875, 0.09375, 0.375, 0.09375, 0.4375, 0.0625, 0.4375, 0.0625, 0.375, 0.09375, 0.8125, 0.09375, 0.875, 0.0625, 0.875, 0.0625, 0.8125, 0.09375, 0.3125, 0.09375, 0.375, 0.0625, 0.375, 0.0625, 0.3125, 0.09375, 0.75, 0.09375, 0.8125, 0.0625, 0.8125, 0.0625, 0.75, 0.09375, 0.25, 0.09375, 0.3125, 0.0625, 0.3125, 0.0625, 0.25, 0.09375, 0.6875, 0.09375, 0.75, 0.0625, 0.75, 0.0625, 0.6875, 0.09375, 0.1875, 0.09375, 0.25, 0.0625, 0.25, 0.0625, 0.1875, 0.09375, 0.625, 0.09375, 0.6875, 0.0625, 0.6875, 0.0625, 0.625, 0.09375, 0.125, 0.09375, 0.1875, 0.0625, 0.1875, 0.0625, 0.125, 0.09375, 0.5625, 0.09375, 0.625, 0.0625, 0.625, 0.0625, 0.5625, 0.09375, 0.0625, 0.09375, 0.125, 0.0625, 0.125, 0.0625, 0.0625, 0.09375, 0.5, 0.09375, 0.5625, 0.0625, 0.5625, 0.0625, 0.5, 0.09375, 0.9375, 0.07812, 1.0, 0.0625, 0.9375, 0.07812, 0.0, 0.09375, 0.0625, 0.0625, 0.0625, 0.0625, 0.1875, 0.0625, 0.25, 0.03125, 0.25, 0.03125, 0.1875, 0.0625, 0.625, 0.0625, 0.6875, 0.03125, 0.6875, 0.03125, 0.625, 0.0625, 0.125, 0.0625, 0.1875, 0.03125, 0.1875, 0.03125, 0.125, 0.0625, 0.5625, 0.0625, 0.625, 0.03125, 0.625, 0.03125, 0.5625, 0.0625, 0.0625, 0.0625, 0.125, 0.03125, 0.125, 0.03125, 0.0625, 0.0625, 0.5, 0.0625, 0.5625, 0.03125, 0.5625, 0.03125, 0.5, 0.0625, 0.9375, 0.04687, 1.0, 0.03125, 0.9375, 0.04687, 0.0, 0.0625, 0.0625, 0.03125, 0.0625, 0.0625, 0.4375, 0.0625, 0.5, 0.03125, 0.5, 0.03125, 0.4375, 0.0625, 0.875, 0.0625, 0.9375, 0.03125, 0.9375, 0.03125, 0.875, 0.0625, 0.375, 0.0625, 0.4375, 0.03125, 0.4375, 0.03125, 0.375, 0.0625, 0.8125, 0.0625, 0.875, 0.03125, 0.875, 0.03125, 0.8125, 0.0625, 0.3125, 0.0625, 0.375, 0.03125, 0.375, 0.03125, 0.3125, 0.0625, 0.75, 0.0625, 0.8125, 0.03125, 0.8125, 0.03125, 0.75, 0.0625, 0.25, 0.0625, 0.3125, 0.03125, 0.3125, 0.03125, 0.25, 0.0625, 0.6875, 0.0625, 0.75, 0.03125, 0.75, 0.03125, 0.6875, 0.03125, 0.875, 0.03125, 0.9375, 0.0, 0.9375, 0.0, 0.875, 0.03125, 0.375, 0.03125, 0.4375, 0.0, 0.4375, 0.0, 0.375, 0.03125, 0.8125, 0.03125, 0.875, 0.0, 0.875, 0.0, 0.8125, 0.03125, 0.3125, 0.03125, 0.375, 0.0, 0.375, 0.0, 0.3125, 0.03125, 0.75, 0.03125, 0.8125, 0.0, 0.8125, 0.0, 0.75, 0.03125, 0.25, 0.03125, 0.3125, 0.0, 0.3125, 0.0, 0.25, 0.03125, 0.6875, 0.03125, 0.75, 0.0, 0.75, 0.0, 0.6875, 0.03125, 0.1875, 0.03125, 0.25, 0.0, 0.25, 0.0, 0.1875, 0.03125, 0.625, 0.03125, 0.6875, 0.0, 0.6875, 0.0, 0.625, 0.03125, 0.125, 0.03125, 0.1875, 0.0, 0.1875, 0.0, 0.125, 0.03125, 0.5625, 0.03125, 0.625, 0.0, 0.625, 0.0, 0.5625, 0.03125, 0.0625, 0.03125, 0.125, 0.0, 0.125, 0.0, 0.0625, 0.03125, 0.5, 0.03125, 0.5625, 0.0, 0.5625, 0.0, 0.5, 0.03125, 0.9375, 0.01562, 1.0, 0.0, 0.9375, 0.01562, 0.0, 0.03125, 0.0625, 0.0, 0.0625, 0.03125, 0.4375, 0.03125, 0.5, 0.0, 0.5, 0.0, 0.4375, 1.0, 0.625, 1.0, 0.6875, 0.9687, 0.6875, 0.9688, 0.625, 1.0, 0.125, 1.0, 0.1875, 0.9687, 0.1875, 0.9687, 0.125, 1.0, 0.5625, 1.0, 0.625, 0.9688, 0.625, 0.9687, 0.5625, 1.0, 0.0625, 1.0, 0.125, 0.9687, 0.125, 0.9688, 0.0625, 1.0, 0.5, 1.0, 0.5625, 0.9687, 0.5625, 0.9687, 0.5, 1.0, 0.9375, 0.9844, 1.0, 0.9688, 0.9375, 0.9844, 0.0, 1.0, 0.0625, 0.9688, 0.0625, 1.0, 0.4375, 1.0, 0.5, 0.9687, 0.5, 0.9687, 0.4375, 1.0, 0.875, 1.0, 0.9375, 0.9688, 0.9375, 0.9687, 0.875, 1.0, 0.375, 1.0, 0.4375, 0.9687, 0.4375, 0.9688, 0.375, 1.0, 0.8125, 1.0, 0.875, 0.9687, 0.875, 0.9687, 0.8125, 1.0, 0.3125, 1.0, 0.375, 0.9688, 0.375, 0.9687, 0.3125, 1.0, 0.75, 1.0, 0.8125, 0.9687, 0.8125, 0.9688, 0.75, 1.0, 0.25, 1.0, 0.3125, 0.9687, 0.3125, 0.9688, 0.25, 1.0, 0.6875, 1.0, 0.75, 0.9688, 0.75, 0.9687, 0.6875, 1.0, 0.1875, 1.0, 0.25, 0.9688, 0.25, 0.9687, 0.1875, 0.9688, 0.375, 0.9687, 0.4375, 0.9375, 0.4375, 0.9375, 0.375, 0.9687, 0.8125, 0.9687, 0.875, 0.9375, 0.875, 0.9375, 0.8125, 0.9687, 0.3125, 0.9688, 0.375, 0.9375, 0.375, 0.9375, 0.3125, 0.9688, 0.75, 0.9687, 0.8125, 0.9375, 0.8125, 0.9375, 0.75, 0.9688, 0.25, 0.9687, 0.3125, 0.9375, 0.3125, 0.9375, 0.25, 0.9687, 0.6875, 0.9688, 0.75, 0.9375, 0.75, 0.9375, 0.6875, 0.9687, 0.1875, 0.9688, 0.25, 0.9375, 0.25, 0.9375, 0.1875, 0.9688, 0.625, 0.9687, 0.6875, 0.9375, 0.6875, 0.9375, 0.625, 0.9687, 0.125, 0.9687, 0.1875, 0.9375, 0.1875, 0.9375, 0.125, 0.9687, 0.5625, 0.9688, 0.625, 0.9375, 0.625, 0.9375, 0.5625, 0.9688, 0.0625, 0.9687, 0.125, 0.9375, 0.125, 0.9375, 0.0625, 0.9687, 0.5, 0.9687, 0.5625, 0.9375, 0.5625, 0.9375, 0.5, 0.9688, 0.9375, 0.9531, 1.0, 0.9375, 0.9375, 0.9531, 0.0, 0.9688, 0.0625, 0.9375, 0.0625, 0.9687, 0.4375, 0.9687, 0.5, 0.9375, 0.5, 0.9375, 0.4375, 0.9687, 0.875, 0.9688, 0.9375, 0.9375, 0.9375, 0.9375, 0.875, 0.9375, 0.125, 0.9375, 0.1875, 0.9062, 0.1875, 0.9062, 0.125, 0.9375, 0.5625, 0.9375, 0.625, 0.9062, 0.625, 0.9062, 0.5625, 0.9375, 0.0625, 0.9375, 0.125, 0.9062, 0.125, 0.9062, 0.0625, 0.9375, 0.5, 0.9375, 0.5625, 0.9062, 0.5625, 0.9062, 0.5, 0.9375, 0.9375, 0.9219, 1.0, 0.9062, 0.9375, 0.9219, 0.0, 0.9375, 0.0625, 0.9062, 0.0625, 0.9375, 0.4375, 0.9375, 0.5, 0.9062, 0.5, 0.9062, 0.4375, 0.9375, 0.875, 0.9375, 0.9375, 0.9062, 0.9375, 0.9062, 0.875, 0.9375, 0.375, 0.9375, 0.4375, 0.9062, 0.4375, 0.9062, 0.375, 0.9375, 0.8125, 0.9375, 0.875, 0.9062, 0.875, 0.9062, 0.8125, 0.9375, 0.3125, 0.9375, 0.375, 0.9062, 0.375, 0.9062, 0.3125, 0.9375, 0.75, 0.9375, 0.8125, 0.9062, 0.8125, 0.9062, 0.75, 0.9375, 0.25, 0.9375, 0.3125, 0.9062, 0.3125, 0.9062, 0.25, 0.9375, 0.6875, 0.9375, 0.75, 0.9062, 0.75, 0.9062, 0.6875, 0.9375, 0.1875, 0.9375, 0.25, 0.9062, 0.25, 0.9062, 0.1875, 0.9375, 0.625, 0.9375, 0.6875, 0.9062, 0.6875, 0.9062, 0.625, 0.9062, 0.3125, 0.9062, 0.375, 0.875, 0.375, 0.875, 0.3125, 0.9062, 0.75, 0.9062, 0.8125, 0.875, 0.8125, 0.875, 0.75, 0.9062, 0.25, 0.9062, 0.3125, 0.875, 0.3125, 0.875, 0.25, 0.9062, 0.6875, 0.9062, 0.75, 0.875, 0.75, 0.875, 0.6875, 0.9062, 0.1875, 0.9062, 0.25, 0.875, 0.25, 0.875, 0.1875, 0.9062, 0.625, 0.9062, 0.6875, 0.875, 0.6875, 0.875, 0.625, 0.9062, 0.125, 0.9062, 0.1875, 0.875, 0.1875, 0.875, 0.125, 0.9062, 0.5625, 0.9062, 0.625, 0.875, 0.625, 0.875, 0.5625, 0.9062, 0.0625, 0.9062, 0.125, 0.875, 0.125, 0.875, 0.0625, 0.8768, 0.5, 0.9062, 0.5, 0.9062, 0.5625, 0.875, 0.5625, 0.875, 0.549, 0.8758, 0.5446, 0.9062, 0.9375, 0.8906, 1.0, 0.875, 0.9375, 0.8906, 0.0, 0.9062, 0.0625, 0.875, 0.0625, 0.9062, 0.4375, 0.9062, 0.5, 0.8768, 0.5, 0.8758, 0.4554, 0.875, 0.451, 0.875, 0.4375, 0.9062, 0.875, 0.9062, 0.9375, 0.875, 0.9375, 0.875, 0.875, 0.9062, 0.375, 0.9062, 0.4375, 0.875, 0.4375, 0.875, 0.375, 0.9062, 0.8125, 0.9062, 0.875, 0.875, 0.875, 0.875, 0.8125, 0.875, 0.0625, 0.875, 0.125, 0.8438, 0.125, 0.8438, 0.0625, 0.875, 0.9375, 0.8594, 1.0, 0.8438, 0.9375, 0.8594, 0.0, 0.875, 0.0625, 0.8438, 0.0625, 0.875, 0.875, 0.875, 0.9375, 0.8438, 0.9375, 0.8438, 0.875, 0.8634, 0.375, 0.875, 0.375, 0.875, 0.4375, 0.8729, 0.4375, 0.8714, 0.4114, 0.875, 0.8125, 0.875, 0.875, 0.8438, 0.875, 0.8437, 0.8125, 0.8437, 0.3125, 0.875, 0.3125, 0.875, 0.375, 0.8634, 0.375, 0.8628, 0.3699, 0.8505, 0.3308, 0.8437, 0.3197, 0.875, 0.75, 0.875, 0.8125, 0.8437, 0.8125, 0.8438, 0.75, 0.875, 0.25, 0.875, 0.3125, 0.8437, 0.3125, 0.8438, 0.25, 0.875, 0.6875, 0.875, 0.75, 0.8438, 0.75, 0.8437, 0.6875, 0.875, 0.1875, 0.875, 0.25, 0.8438, 0.25, 0.8437, 0.1875, 0.875, 0.625, 0.875, 0.6875, 0.8437, 0.6875, 0.8437, 0.6803, 0.8505, 0.6692, 0.8628, 0.6301, 0.8634, 0.625, 0.875, 0.125, 0.875, 0.1875, 0.8437, 0.1875, 0.8438, 0.125, 0.875, 0.5625, 0.875, 0.625, 0.8634, 0.625, 0.8714, 0.5886, 0.8729, 0.5625, 0.8438, 0.75, 0.8437, 0.8125, 0.8125, 0.8125, 0.8125, 0.75, 0.8125, 0.25, 0.8438, 0.25, 0.8437, 0.3125, 0.8398, 0.3125, 0.833, 0.2967, 0.8125, 0.2727, 0.8437, 0.6875, 0.8438, 0.75, 0.8125, 0.75, 0.8125, 0.7273, 0.833, 0.7033, 0.8398, 0.6875, 0.8437, 0.1875, 0.8438, 0.25, 0.8125, 0.25, 0.8125, 0.1875, 0.8438, 0.125, 0.8437, 0.1875, 0.8125, 0.1875, 0.8125, 0.125, 0.8438, 0.0625, 0.8438, 0.125, 0.8125, 0.125, 0.8125, 0.0625, 0.8438, 0.9375, 0.8281, 1.0, 0.8125, 0.9375, 0.8281, 0.0, 0.8438, 0.0625, 0.8125, 0.0625, 0.8438, 0.875, 0.8438, 0.9375, 0.8125, 0.9375, 0.8125, 0.875, 0.8437, 0.8125, 0.8438, 0.875, 0.8125, 0.875, 0.8125, 0.8125, 0.8125, 0.9375, 0.7969, 1.0, 0.7812, 0.9375, 0.7969, 0.0, 0.8125, 0.0625, 0.7812, 0.0625, 0.8125, 0.875, 0.8125, 0.9375, 0.7812, 0.9375, 0.7812, 0.875, 0.8125, 0.8125, 0.8125, 0.875, 0.7812, 0.875, 0.7812, 0.8125, 0.8125, 0.75, 0.8125, 0.8125, 0.7812, 0.8125, 0.7812, 0.75, 0.7812, 0.25, 0.8125, 0.25, 0.8125, 0.2727, 0.8098, 0.2695, 0.7813, 0.2527, 0.7812, 0.2527, 0.8125, 0.7273, 0.8125, 0.75, 0.7812, 0.75, 0.7812, 0.7473, 0.7813, 0.7473, 0.8098, 0.7305, 0.8125, 0.1875, 0.8125, 0.25, 0.7812, 0.25, 0.7812, 0.1875, 0.8125, 0.125, 0.8125, 0.1875, 0.7812, 0.1875, 0.7812, 0.125, 0.8125, 0.0625, 0.8125, 0.125, 0.7812, 0.125, 0.7812, 0.0625, 0.75, 0.1875, 0.7812, 0.1875, 0.7812, 0.25, 0.7665, 0.25, 0.75, 0.2464, 0.75, 0.2464, 0.7812, 0.125, 0.7812, 0.1875, 0.75, 0.1875, 0.75, 0.125, 0.7812, 0.0625, 0.7812, 0.125, 0.75, 0.125, 0.75, 0.0625, 0.7812, 0.9375, 0.7656, 1.0, 0.75, 0.9375, 0.7656, 0.0, 0.7812, 0.0625, 0.75, 0.0625, 0.7812, 0.875, 0.7812, 0.9375, 0.75, 0.9375, 0.75, 0.875, 0.7812, 0.8125, 0.7812, 0.875, 0.75, 0.875, 0.75, 0.8125, 0.7812, 0.75, 0.7812, 0.8125, 0.75, 0.8125, 0.75, 0.7536, 0.75, 0.7536, 0.7665, 0.75])
me_cylinder.update()

# ---- objects
ob_light = bpy.data.objects.new('Light', light_light)
ob_camera = bpy.data.objects.new('Camera', cam_camera)
ob_cylinder = bpy.data.objects.new('Cylinder', me_cylinder)

# ---- transforms, parenting, visibility, modifiers, constraints
ob_light.location = (4.076, 1.005, 5.904)
ob_light.rotation_euler = (0.6503, 0.05522, 1.866)
ob_light.lock_rotations_4d = False
ob_light.empty_display_type = 'ARROWS'
ob_light.color = (0.0, 0.0, 0.0, 0.0)
ob_light.lineart.crease_threshold = 0.0
ob_camera.location = (7.359, -6.926, 4.958)
ob_camera.rotation_euler = (1.109, 0.0, 0.8149)
ob_camera.lock_rotations_4d = False
ob_camera.empty_display_type = 'ARROWS'
ob_camera.color = (0.0, 0.0, 0.0, 0.0)
ob_camera.display_type = 'WIRE'
ob_camera.lineart.crease_threshold = 0.0
ob_cylinder.location = (0.0, 1.0, 0.0)
ob_cylinder.rotation_euler = (1.571, 0.0, 0.0)
ob_cylinder.scale = (0.5, 0.5, 1.0)

# ---- collection membership
col_collection.objects.link(ob_light)
col_collection.objects.link(ob_camera)
col_collection.objects.link(ob_cylinder)

# ---- scene / render settings (as saved in the file)
scene.camera = ob_camera
scene.frame_start = 1; scene.frame_end = 250; scene.frame_set(1)
scene.render.engine = 'BLENDER_EEVEE_NEXT'
bpy.context.view_layer.update()
